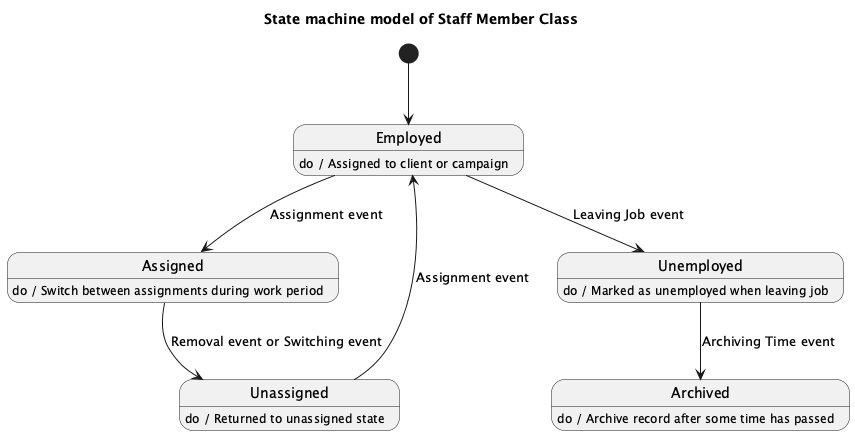

The diagram above was rendered by PlantUML. Its source (embedded in the PNG):
@startuml
title State machine model of Staff Member Class

[*] --> Employed

state Employed
Employed : do / Assigned to client or campaign

state Unassigned
Unassigned : do / Returned to unassigned state

state Assigned
Assigned : do / Switch between assignments during work period

state Unemployed
Unemployed : do / Marked as unemployed when leaving job

state Archived
Archived : do / Archive record after some time has passed

Employed --> Assigned : Assignment event
Assigned --> Unassigned : Removal event or Switching event
Unassigned --> Employed : Assignment event
Employed --> Unemployed : Leaving Job event
Unemployed --> Archived : Archiving Time event
@enduml